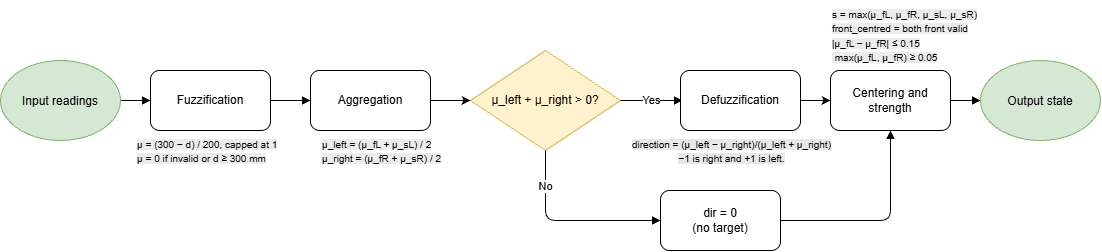

The diagram above was exported from draw.io. Its source (the exported page's mxGraphModel, read from the mxfile embedded in the PNG):
<mxGraphModel dx="1453" dy="1577" grid="1" gridSize="10" guides="1" tooltips="1" connect="1" arrows="1" fold="1" page="1" pageScale="1" pageWidth="1654" pageHeight="800" math="0" shadow="0">
  <root>
    <mxCell id="0" />
    <mxCell id="1" parent="0" />
    <mxCell id="dc" parent="1" style="rhombus;whiteSpace=wrap;html=1;fillColor=#fff2cc;strokeColor=#d6b656;fontSize=12;" value="μ_left + μ_right &amp;gt; 0?" vertex="1">
      <mxGeometry height="100" width="150" x="530" y="40" as="geometry" />
    </mxCell>
    <mxCell id="e1" edge="1" parent="1" style="edgeStyle=orthogonalEdgeStyle;rounded=1;orthogonalLoop=1;jettySize=auto;html=1;endArrow=block;endFill=1;fontSize=11;labelBackgroundColor=#ffffff;exitX=1;exitY=0.5;exitDx=0;exitDy=0;entryX=0;entryY=0.5;entryDx=0;entryDy=0;" value="">
      <mxGeometry relative="1" as="geometry">
        <mxPoint x="172.5" y="90" as="sourcePoint" />
        <mxPoint x="210" y="90" as="targetPoint" />
      </mxGeometry>
    </mxCell>
    <mxCell id="e2" edge="1" parent="1" source="8mfjfq4esaJm97Pm2iAx-3" style="edgeStyle=orthogonalEdgeStyle;rounded=1;orthogonalLoop=1;jettySize=auto;html=1;endArrow=block;endFill=1;fontSize=11;labelBackgroundColor=#ffffff;exitX=1;exitY=0.5;exitDx=0;exitDy=0;entryX=0;entryY=0.5;entryDx=0;entryDy=0;" target="8mfjfq4esaJm97Pm2iAx-5" value="">
      <mxGeometry relative="1" as="geometry">
        <mxPoint x="380" y="90" as="sourcePoint" />
        <mxPoint x="380" y="90" as="targetPoint" />
      </mxGeometry>
    </mxCell>
    <mxCell id="e4" edge="1" parent="1" source="dc" style="edgeStyle=orthogonalEdgeStyle;rounded=1;orthogonalLoop=1;jettySize=auto;html=1;endArrow=block;endFill=1;fontSize=11;labelBackgroundColor=#ffffff;exitX=1;exitY=0.5;exitDx=0;exitDy=0;entryX=0;entryY=0.5;entryDx=0;entryDy=0;" value="Yes">
      <mxGeometry relative="1" as="geometry">
        <mxPoint x="742.0000000000002" y="90" as="targetPoint" />
      </mxGeometry>
    </mxCell>
    <mxCell id="e5" edge="1" parent="1" source="dc" style="edgeStyle=orthogonalEdgeStyle;rounded=1;orthogonalLoop=1;jettySize=auto;html=1;endArrow=block;endFill=1;fontSize=11;labelBackgroundColor=#ffffff;exitX=0.5;exitY=1;exitDx=0;exitDy=0;entryX=0;entryY=0.5;entryDx=0;entryDy=0;" target="8mfjfq4esaJm97Pm2iAx-17" value="No">
      <mxGeometry relative="1" x="-0.6098" as="geometry">
        <mxPoint as="offset" />
        <mxPoint x="710" y="225" as="targetPoint" />
      </mxGeometry>
    </mxCell>
    <mxCell id="e7" edge="1" parent="1" source="8mfjfq4esaJm97Pm2iAx-17" style="edgeStyle=orthogonalEdgeStyle;rounded=1;orthogonalLoop=1;jettySize=auto;html=1;endArrow=block;endFill=1;fontSize=11;labelBackgroundColor=#ffffff;exitX=1;exitY=0.5;exitDx=0;exitDy=0;entryX=0.5;entryY=1;entryDx=0;entryDy=0;" target="8mfjfq4esaJm97Pm2iAx-13" value="">
      <mxGeometry relative="1" x="0.136" as="geometry">
        <mxPoint x="840" y="225" as="sourcePoint" />
        <mxPoint x="1080" y="150" as="targetPoint" />
      </mxGeometry>
    </mxCell>
    <mxCell id="e8" edge="1" parent="1" style="edgeStyle=orthogonalEdgeStyle;rounded=1;orthogonalLoop=1;jettySize=auto;html=1;endArrow=block;endFill=1;fontSize=11;labelBackgroundColor=#ffffff;exitX=1;exitY=0.5;exitDx=0;exitDy=0;entryX=0;entryY=0.5;entryDx=0;entryDy=0;" target="8mfjfq4esaJm97Pm2iAx-1" value="">
      <mxGeometry relative="1" as="geometry">
        <mxPoint x="1000" y="90" as="sourcePoint" />
        <mxPoint x="1037.5" y="90" as="targetPoint" />
      </mxGeometry>
    </mxCell>
    <mxCell id="8mfjfq4esaJm97Pm2iAx-1" parent="1" style="ellipse;whiteSpace=wrap;html=1;shapeInside=1;fillColor=#d5e8d4;strokeColor=#82b366;" value="Output state" vertex="1">
      <mxGeometry height="80" width="120" x="1040" y="50" as="geometry" />
    </mxCell>
    <mxCell id="8mfjfq4esaJm97Pm2iAx-2" parent="1" style="ellipse;whiteSpace=wrap;html=1;shapeInside=1;fillColor=#d5e8d4;strokeColor=#82b366;" value="Input readings" vertex="1">
      <mxGeometry height="80" width="120" x="60" y="50" as="geometry" />
    </mxCell>
    <mxCell id="8mfjfq4esaJm97Pm2iAx-3" parent="1" style="rounded=1;whiteSpace=wrap;html=1;roundedPerimeter=1;" value="Fuzzification" vertex="1">
      <mxGeometry height="60" width="120" x="210" y="60" as="geometry" />
    </mxCell>
    <mxCell id="8mfjfq4esaJm97Pm2iAx-4" parent="1" style="text;whiteSpace=wrap;html=1;" value="&lt;span style=&quot;color: rgb(0, 0, 0); font-family: Helvetica; font-size: 10px; font-style: normal; font-variant-ligatures: normal; font-variant-caps: normal; font-weight: 400; letter-spacing: normal; orphans: 2; text-align: center; text-indent: 0px; text-transform: none; widows: 2; word-spacing: 0px; -webkit-text-stroke-width: 0px; white-space: normal; background-color: rgb(236, 236, 236); text-decoration-thickness: initial; text-decoration-style: initial; text-decoration-color: initial; display: inline !important; float: none;&quot;&gt;μ = (300 − d) / 200, capped at 1&lt;/span&gt;&lt;br style=&quot;forced-color-adjust: none; color: rgb(0, 0, 0); font-family: Helvetica; font-size: 10px; font-style: normal; font-variant-ligatures: normal; font-variant-caps: normal; font-weight: 400; letter-spacing: normal; orphans: 2; text-align: center; text-indent: 0px; text-transform: none; widows: 2; word-spacing: 0px; -webkit-text-stroke-width: 0px; white-space: normal; background-color: rgb(236, 236, 236); text-decoration-thickness: initial; text-decoration-style: initial; text-decoration-color: initial;&quot;&gt;&lt;span style=&quot;color: rgb(0, 0, 0); font-family: Helvetica; font-size: 10px; font-style: normal; font-variant-ligatures: normal; font-variant-caps: normal; font-weight: 400; letter-spacing: normal; orphans: 2; text-align: center; text-indent: 0px; text-transform: none; widows: 2; word-spacing: 0px; -webkit-text-stroke-width: 0px; white-space: normal; background-color: rgb(236, 236, 236); text-decoration-thickness: initial; text-decoration-style: initial; text-decoration-color: initial; display: inline !important; float: none;&quot;&gt;μ = 0 if invalid or d ≥ 300 mm&lt;/span&gt;" vertex="1">
      <mxGeometry height="50" width="170" x="195" y="120" as="geometry" />
    </mxCell>
    <mxCell id="8mfjfq4esaJm97Pm2iAx-9" edge="1" parent="1" source="8mfjfq4esaJm97Pm2iAx-5" style="edgeStyle=orthogonalEdgeStyle;rounded=0;orthogonalLoop=1;jettySize=auto;html=1;defaultLabelBackgroundColor=page;" target="dc" value="">
      <mxGeometry relative="1" as="geometry" />
    </mxCell>
    <mxCell id="8mfjfq4esaJm97Pm2iAx-5" parent="1" style="rounded=1;whiteSpace=wrap;html=1;roundedPerimeter=1;" value="Aggregation" vertex="1">
      <mxGeometry height="60" width="120" x="370" y="60" as="geometry" />
    </mxCell>
    <mxCell id="8mfjfq4esaJm97Pm2iAx-6" parent="1" style="text;whiteSpace=wrap;html=1;" value="&lt;span style=&quot;color: rgb(0, 0, 0); font-family: Helvetica; font-size: 10px; font-style: normal; font-variant-ligatures: normal; font-variant-caps: normal; font-weight: 400; letter-spacing: normal; orphans: 2; text-align: center; text-indent: 0px; text-transform: none; widows: 2; word-spacing: 0px; -webkit-text-stroke-width: 0px; white-space: normal; background-color: rgb(236, 236, 236); text-decoration-thickness: initial; text-decoration-style: initial; text-decoration-color: initial; display: inline !important; float: none;&quot;&gt;μ_left = (μ_fL + μ_sL) / 2&lt;/span&gt;&lt;br style=&quot;forced-color-adjust: none; color: rgb(0, 0, 0); font-family: Helvetica; font-size: 10px; font-style: normal; font-variant-ligatures: normal; font-variant-caps: normal; font-weight: 400; letter-spacing: normal; orphans: 2; text-align: center; text-indent: 0px; text-transform: none; widows: 2; word-spacing: 0px; -webkit-text-stroke-width: 0px; white-space: normal; background-color: rgb(236, 236, 236); text-decoration-thickness: initial; text-decoration-style: initial; text-decoration-color: initial;&quot;&gt;&lt;span style=&quot;color: rgb(0, 0, 0); font-family: Helvetica; font-size: 10px; font-style: normal; font-variant-ligatures: normal; font-variant-caps: normal; font-weight: 400; letter-spacing: normal; orphans: 2; text-align: center; text-indent: 0px; text-transform: none; widows: 2; word-spacing: 0px; -webkit-text-stroke-width: 0px; white-space: normal; background-color: rgb(236, 236, 236); text-decoration-thickness: initial; text-decoration-style: initial; text-decoration-color: initial; display: inline !important; float: none;&quot;&gt;μ_right = (μ_fR + μ_sR) / 2&lt;/span&gt;" vertex="1">
      <mxGeometry height="50" width="150" x="380" y="120" as="geometry" />
    </mxCell>
    <mxCell id="8mfjfq4esaJm97Pm2iAx-16" edge="1" parent="1" source="8mfjfq4esaJm97Pm2iAx-11" style="edgeStyle=orthogonalEdgeStyle;rounded=0;orthogonalLoop=1;jettySize=auto;html=1;defaultLabelBackgroundColor=page;" target="8mfjfq4esaJm97Pm2iAx-13" value="">
      <mxGeometry relative="1" as="geometry" />
    </mxCell>
    <mxCell id="8mfjfq4esaJm97Pm2iAx-11" parent="1" style="rounded=1;whiteSpace=wrap;html=1;roundedPerimeter=1;" value="Defuzzification" vertex="1">
      <mxGeometry height="60" width="120" x="740" y="60" as="geometry" />
    </mxCell>
    <mxCell id="8mfjfq4esaJm97Pm2iAx-12" parent="1" style="text;whiteSpace=wrap;html=1;" value="&lt;div style=&quot;text-align: center;&quot;&gt;&lt;span style=&quot;font-size: 10px; background-color: light-dark(rgb(232, 232, 232), rgb(237, 237, 237));&quot;&gt;direction = (μ_left − μ_right)/(μ_left + μ_right)&lt;/span&gt;&lt;/div&gt;&lt;div style=&quot;text-align: center;&quot;&gt;&lt;span style=&quot;font-size: 10px; background-color: light-dark(rgb(232, 232, 232), rgb(237, 237, 237));&quot;&gt;−1 is right and +1 is left.&lt;/span&gt;&lt;/div&gt;" vertex="1">
      <mxGeometry height="70" width="220" x="690" y="120" as="geometry" />
    </mxCell>
    <mxCell id="8mfjfq4esaJm97Pm2iAx-13" parent="1" style="rounded=1;whiteSpace=wrap;html=1;roundedPerimeter=1;" value="Centering and strength" vertex="1">
      <mxGeometry height="60" width="120" x="890" y="60" as="geometry" />
    </mxCell>
    <mxCell id="8mfjfq4esaJm97Pm2iAx-14" parent="1" style="text;whiteSpace=wrap;html=1;" value="&lt;span style=&quot;color: rgb(0, 0, 0); font-family: Helvetica; font-size: 10px; font-style: normal; font-variant-ligatures: normal; font-variant-caps: normal; font-weight: 400; letter-spacing: normal; orphans: 2; text-align: center; text-indent: 0px; text-transform: none; widows: 2; word-spacing: 0px; -webkit-text-stroke-width: 0px; white-space: normal; background-color: rgb(236, 236, 236); text-decoration-thickness: initial; text-decoration-style: initial; text-decoration-color: initial; float: none; display: inline !important;&quot;&gt;s = max(μ_fL, μ_fR, μ_sL, μ_sR)&lt;/span&gt;&lt;br style=&quot;forced-color-adjust: none; color: rgb(0, 0, 0); font-family: Helvetica; font-size: 10px; font-style: normal; font-variant-ligatures: normal; font-variant-caps: normal; font-weight: 400; letter-spacing: normal; orphans: 2; text-align: center; text-indent: 0px; text-transform: none; widows: 2; word-spacing: 0px; -webkit-text-stroke-width: 0px; white-space: normal; background-color: rgb(236, 236, 236); text-decoration-thickness: initial; text-decoration-style: initial; text-decoration-color: initial;&quot;&gt;&lt;span style=&quot;color: rgb(0, 0, 0); font-family: Helvetica; font-size: 10px; font-style: normal; font-variant-ligatures: normal; font-variant-caps: normal; font-weight: 400; letter-spacing: normal; orphans: 2; text-align: center; text-indent: 0px; text-transform: none; widows: 2; word-spacing: 0px; -webkit-text-stroke-width: 0px; white-space: normal; background-color: rgb(236, 236, 236); text-decoration-thickness: initial; text-decoration-style: initial; text-decoration-color: initial; float: none; display: inline !important;&quot;&gt;front_centred = both front valid&lt;/span&gt;&lt;br style=&quot;forced-color-adjust: none; color: rgb(0, 0, 0); font-family: Helvetica; font-size: 10px; font-style: normal; font-variant-ligatures: normal; font-variant-caps: normal; font-weight: 400; letter-spacing: normal; orphans: 2; text-align: center; text-indent: 0px; text-transform: none; widows: 2; word-spacing: 0px; -webkit-text-stroke-width: 0px; white-space: normal; background-color: rgb(236, 236, 236); text-decoration-thickness: initial; text-decoration-style: initial; text-decoration-color: initial;&quot;&gt;&lt;span style=&quot;color: rgb(0, 0, 0); font-family: Helvetica; font-size: 10px; font-style: normal; font-variant-ligatures: normal; font-variant-caps: normal; font-weight: 400; letter-spacing: normal; orphans: 2; text-align: center; text-indent: 0px; text-transform: none; widows: 2; word-spacing: 0px; -webkit-text-stroke-width: 0px; white-space: normal; background-color: rgb(236, 236, 236); text-decoration-thickness: initial; text-decoration-style: initial; text-decoration-color: initial; float: none; display: inline !important;&quot;&gt;|μ_fL − μ_fR| ≤ 0.15&lt;/span&gt;&lt;br style=&quot;forced-color-adjust: none; color: rgb(0, 0, 0); font-family: Helvetica; font-size: 10px; font-style: normal; font-variant-ligatures: normal; font-variant-caps: normal; font-weight: 400; letter-spacing: normal; orphans: 2; text-align: center; text-indent: 0px; text-transform: none; widows: 2; word-spacing: 0px; -webkit-text-stroke-width: 0px; white-space: normal; background-color: rgb(236, 236, 236); text-decoration-thickness: initial; text-decoration-style: initial; text-decoration-color: initial;&quot;&gt;&lt;span style=&quot;color: rgb(0, 0, 0); font-family: Helvetica; font-size: 10px; font-style: normal; font-variant-ligatures: normal; font-variant-caps: normal; font-weight: 400; letter-spacing: normal; orphans: 2; text-align: center; text-indent: 0px; text-transform: none; widows: 2; word-spacing: 0px; -webkit-text-stroke-width: 0px; white-space: normal; background-color: rgb(236, 236, 236); text-decoration-thickness: initial; text-decoration-style: initial; text-decoration-color: initial; float: none; display: inline !important;&quot;&gt;&amp;nbsp;max(μ_fL, μ_fR) ≥ 0.05&lt;/span&gt;" vertex="1">
      <mxGeometry height="80" width="180" x="890" y="-10" as="geometry" />
    </mxCell>
    <mxCell id="8mfjfq4esaJm97Pm2iAx-17" parent="1" style="rounded=1;whiteSpace=wrap;html=1;roundedPerimeter=1;" value="dir = 0&lt;br&gt;(no target)" vertex="1">
      <mxGeometry height="60" width="120" x="720" y="180" as="geometry" />
    </mxCell>
  </root>
</mxGraphModel>